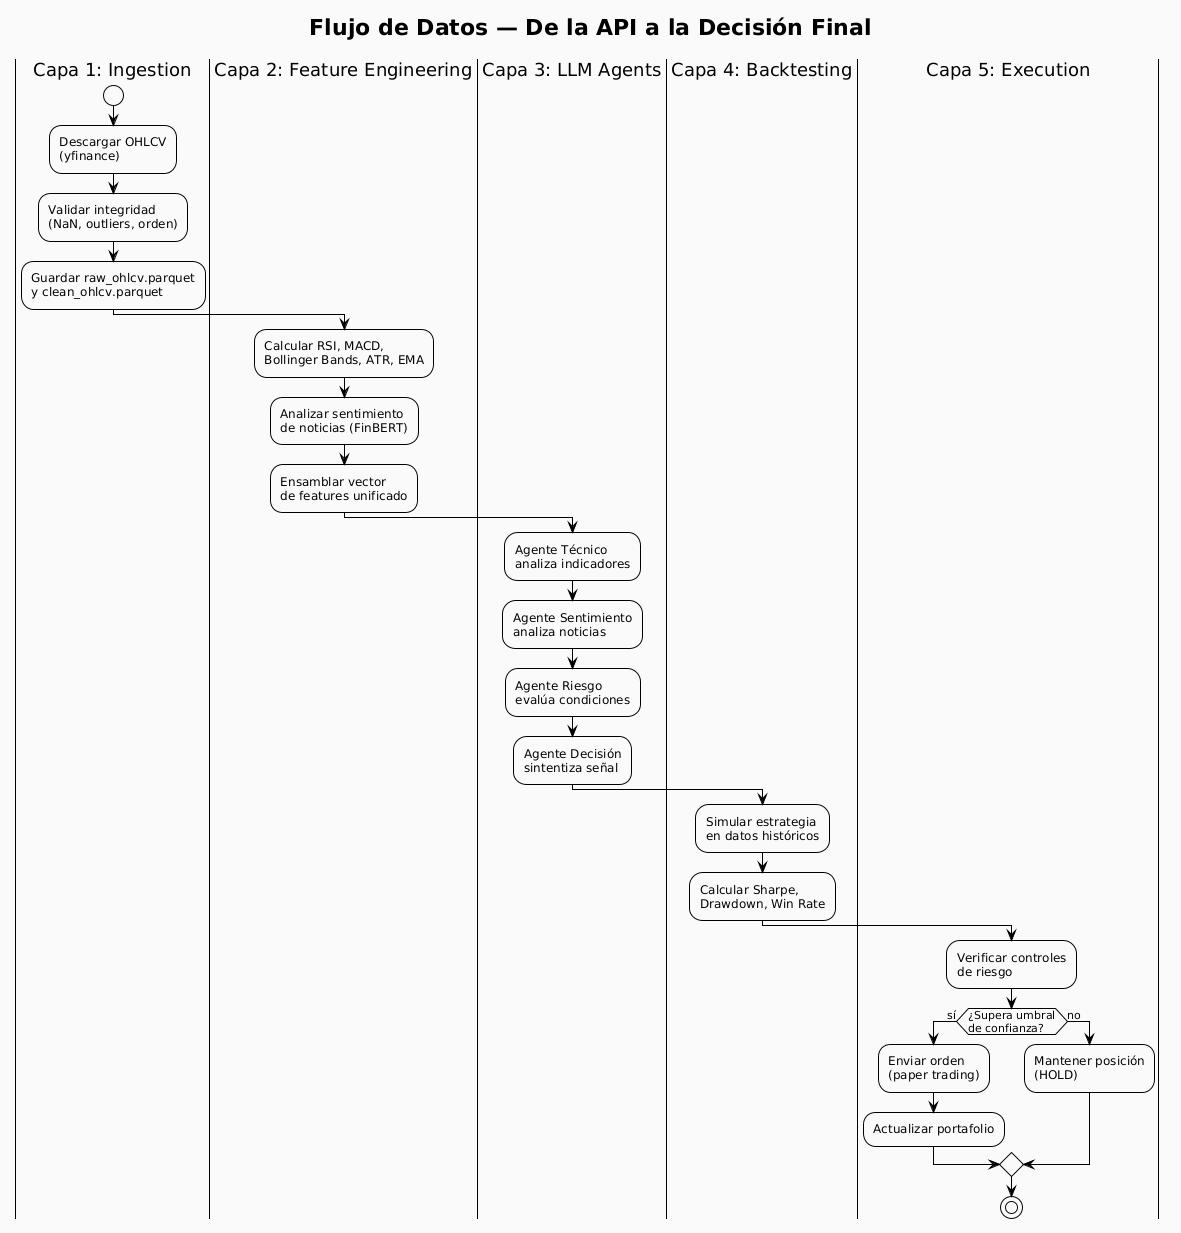

The diagram above was rendered by PlantUML. Its source (embedded in the PNG):
@startuml
!theme plain
skinparam backgroundColor #FAFAFA
skinparam defaultFontName Arial

title Flujo de Datos — De la API a la Decisión Final

|Capa 1: Ingestion|
start
:Descargar OHLCV\n(yfinance);
:Validar integridad\n(NaN, outliers, orden);
:Guardar raw_ohlcv.parquet\ny clean_ohlcv.parquet;

|Capa 2: Feature Engineering|
:Calcular RSI, MACD,\nBollinger Bands, ATR, EMA;
:Analizar sentimiento\nde noticias (FinBERT);
:Ensamblar vector\nde features unificado;

|Capa 3: LLM Agents|
:Agente Técnico\nanaliza indicadores;
:Agente Sentimiento\nanaliza noticias;
:Agente Riesgo\nevalúa condiciones;
:Agente Decisión\nsintentiza señal;

|Capa 4: Backtesting|
:Simular estrategia\nen datos históricos;
:Calcular Sharpe,\nDrawdown, Win Rate;

|Capa 5: Execution|
:Verificar controles\nde riesgo;
if (¿Supera umbral\nde confianza?) then (sí)
  :Enviar orden\n(paper trading);
  :Actualizar portafolio;
else (no)
  :Mantener posición\n(HOLD);
endif
stop
@enduml